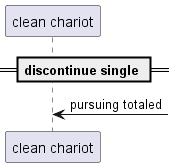

The diagram above was rendered by PlantUML. Its source (embedded in the PNG):
@startuml
participant "clean chariot" as 0
== discontinue single ==
0 <-] : pursuing totaled
@enduml